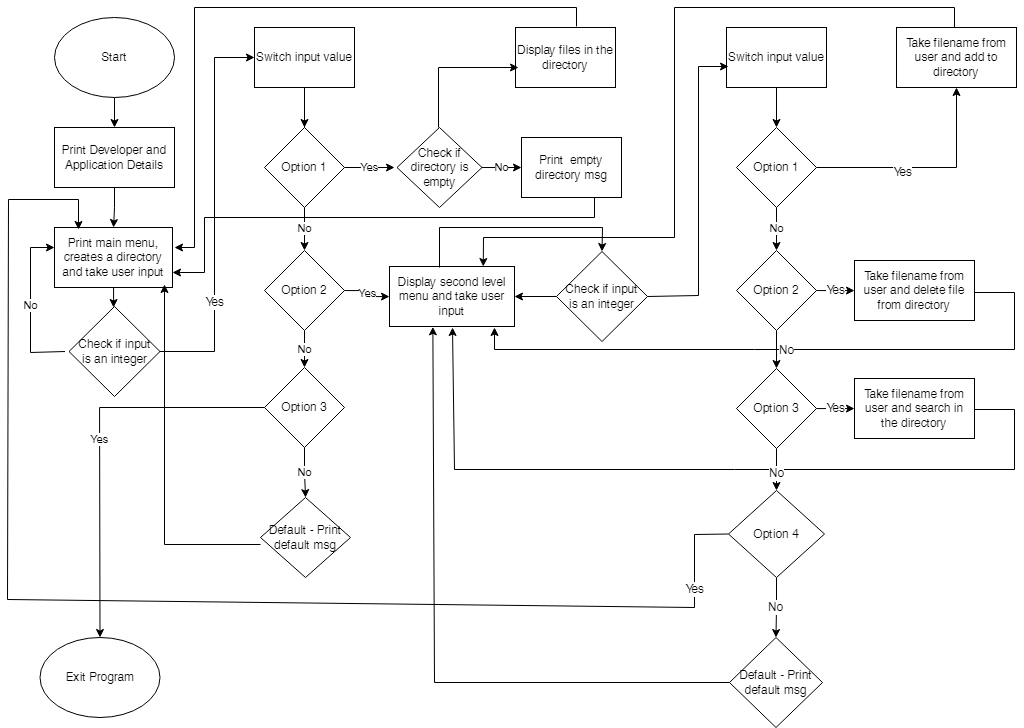

The diagram above was exported from draw.io. Its source (the exported page's mxGraphModel, read from the mxfile embedded in the PNG):
<mxGraphModel dx="2206" dy="1674" grid="1" gridSize="10" guides="1" tooltips="1" connect="1" arrows="1" fold="1" page="1" pageScale="1" pageWidth="827" pageHeight="1169" math="0" shadow="0">
  <root>
    <mxCell id="WIyWlLk6GJQsqaUBKTNV-0" />
    <mxCell id="WIyWlLk6GJQsqaUBKTNV-1" parent="WIyWlLk6GJQsqaUBKTNV-0" />
    <mxCell id="sIlRurMu7CcnunEMeJRH-16" value="" style="edgeStyle=orthogonalEdgeStyle;rounded=0;orthogonalLoop=1;jettySize=auto;html=1;" edge="1" parent="WIyWlLk6GJQsqaUBKTNV-1" target="sIlRurMu7CcnunEMeJRH-12">
      <mxGeometry relative="1" as="geometry">
        <mxPoint x="100" y="90" as="sourcePoint" />
      </mxGeometry>
    </mxCell>
    <mxCell id="sIlRurMu7CcnunEMeJRH-17" value="" style="edgeStyle=orthogonalEdgeStyle;rounded=0;orthogonalLoop=1;jettySize=auto;html=1;" edge="1" parent="WIyWlLk6GJQsqaUBKTNV-1" source="sIlRurMu7CcnunEMeJRH-12" target="sIlRurMu7CcnunEMeJRH-14">
      <mxGeometry relative="1" as="geometry" />
    </mxCell>
    <mxCell id="sIlRurMu7CcnunEMeJRH-12" value="Print Developer and Application Details" style="rounded=0;whiteSpace=wrap;html=1;" vertex="1" parent="WIyWlLk6GJQsqaUBKTNV-1">
      <mxGeometry x="40" y="120" width="120" height="60" as="geometry" />
    </mxCell>
    <mxCell id="sIlRurMu7CcnunEMeJRH-105" value="" style="edgeStyle=orthogonalEdgeStyle;rounded=0;orthogonalLoop=1;jettySize=auto;html=1;" edge="1" parent="WIyWlLk6GJQsqaUBKTNV-1" source="sIlRurMu7CcnunEMeJRH-14" target="sIlRurMu7CcnunEMeJRH-29">
      <mxGeometry relative="1" as="geometry" />
    </mxCell>
    <mxCell id="sIlRurMu7CcnunEMeJRH-14" value="Print main menu, creates a directory and take user input" style="rounded=0;whiteSpace=wrap;html=1;" vertex="1" parent="WIyWlLk6GJQsqaUBKTNV-1">
      <mxGeometry x="40" y="220" width="118" height="60" as="geometry" />
    </mxCell>
    <mxCell id="sIlRurMu7CcnunEMeJRH-29" value="Check if input &lt;br&gt;is an integer" style="rhombus;whiteSpace=wrap;html=1;" vertex="1" parent="WIyWlLk6GJQsqaUBKTNV-1">
      <mxGeometry x="54.5" y="299" width="91" height="90" as="geometry" />
    </mxCell>
    <mxCell id="sIlRurMu7CcnunEMeJRH-47" value="" style="edgeStyle=orthogonalEdgeStyle;rounded=0;orthogonalLoop=1;jettySize=auto;html=1;" edge="1" parent="WIyWlLk6GJQsqaUBKTNV-1" source="sIlRurMu7CcnunEMeJRH-34" target="sIlRurMu7CcnunEMeJRH-41">
      <mxGeometry relative="1" as="geometry" />
    </mxCell>
    <mxCell id="sIlRurMu7CcnunEMeJRH-73" value="" style="edgeStyle=orthogonalEdgeStyle;rounded=0;orthogonalLoop=1;jettySize=auto;html=1;" edge="1" parent="WIyWlLk6GJQsqaUBKTNV-1" source="sIlRurMu7CcnunEMeJRH-34">
      <mxGeometry relative="1" as="geometry">
        <mxPoint x="290" y="170" as="targetPoint" />
      </mxGeometry>
    </mxCell>
    <mxCell id="sIlRurMu7CcnunEMeJRH-34" value="Switch input value" style="rounded=0;whiteSpace=wrap;html=1;" vertex="1" parent="WIyWlLk6GJQsqaUBKTNV-1">
      <mxGeometry x="240" y="20" width="100" height="60" as="geometry" />
    </mxCell>
    <mxCell id="sIlRurMu7CcnunEMeJRH-38" value="" style="endArrow=classic;html=1;rounded=0;exitX=1;exitY=0.5;exitDx=0;exitDy=0;entryX=0;entryY=0.5;entryDx=0;entryDy=0;" edge="1" parent="WIyWlLk6GJQsqaUBKTNV-1" source="sIlRurMu7CcnunEMeJRH-29" target="sIlRurMu7CcnunEMeJRH-34">
      <mxGeometry width="50" height="50" relative="1" as="geometry">
        <mxPoint x="320" y="310" as="sourcePoint" />
        <mxPoint x="200" y="344" as="targetPoint" />
        <Array as="points">
          <mxPoint x="200" y="344" />
          <mxPoint x="200" y="50" />
        </Array>
      </mxGeometry>
    </mxCell>
    <mxCell id="sIlRurMu7CcnunEMeJRH-134" value="Yes" style="edgeLabel;html=1;align=center;verticalAlign=middle;resizable=0;points=[];fontSize=12;fontFamily=Helvetica;fontColor=default;" vertex="1" connectable="0" parent="sIlRurMu7CcnunEMeJRH-38">
      <mxGeometry x="-0.4643" y="1" relative="1" as="geometry">
        <mxPoint as="offset" />
      </mxGeometry>
    </mxCell>
    <mxCell id="sIlRurMu7CcnunEMeJRH-40" value="No" style="endArrow=classic;html=1;rounded=0;exitX=0;exitY=0.5;exitDx=0;exitDy=0;" edge="1" parent="WIyWlLk6GJQsqaUBKTNV-1">
      <mxGeometry width="50" height="50" relative="1" as="geometry">
        <mxPoint x="50.5" y="344" as="sourcePoint" />
        <mxPoint x="40" y="240" as="targetPoint" />
        <Array as="points">
          <mxPoint x="16" y="345" />
          <mxPoint x="16" y="240" />
        </Array>
      </mxGeometry>
    </mxCell>
    <mxCell id="sIlRurMu7CcnunEMeJRH-48" value="Yes" style="edgeStyle=orthogonalEdgeStyle;rounded=0;orthogonalLoop=1;jettySize=auto;html=1;" edge="1" parent="WIyWlLk6GJQsqaUBKTNV-1" source="sIlRurMu7CcnunEMeJRH-41">
      <mxGeometry relative="1" as="geometry">
        <mxPoint x="380" y="160" as="targetPoint" />
      </mxGeometry>
    </mxCell>
    <mxCell id="sIlRurMu7CcnunEMeJRH-50" value="No" style="edgeStyle=orthogonalEdgeStyle;rounded=0;orthogonalLoop=1;jettySize=auto;html=1;" edge="1" parent="WIyWlLk6GJQsqaUBKTNV-1" source="sIlRurMu7CcnunEMeJRH-41" target="sIlRurMu7CcnunEMeJRH-42">
      <mxGeometry relative="1" as="geometry" />
    </mxCell>
    <mxCell id="sIlRurMu7CcnunEMeJRH-41" value="Option 1" style="rhombus;whiteSpace=wrap;html=1;" vertex="1" parent="WIyWlLk6GJQsqaUBKTNV-1">
      <mxGeometry x="250" y="120" width="80" height="80" as="geometry" />
    </mxCell>
    <mxCell id="sIlRurMu7CcnunEMeJRH-51" value="No&lt;br&gt;" style="edgeStyle=orthogonalEdgeStyle;rounded=0;orthogonalLoop=1;jettySize=auto;html=1;" edge="1" parent="WIyWlLk6GJQsqaUBKTNV-1" source="sIlRurMu7CcnunEMeJRH-42" target="sIlRurMu7CcnunEMeJRH-43">
      <mxGeometry relative="1" as="geometry" />
    </mxCell>
    <mxCell id="sIlRurMu7CcnunEMeJRH-56" value="Yes" style="edgeStyle=orthogonalEdgeStyle;rounded=0;orthogonalLoop=1;jettySize=auto;html=1;" edge="1" parent="WIyWlLk6GJQsqaUBKTNV-1" source="sIlRurMu7CcnunEMeJRH-42" target="sIlRurMu7CcnunEMeJRH-55">
      <mxGeometry relative="1" as="geometry" />
    </mxCell>
    <mxCell id="sIlRurMu7CcnunEMeJRH-42" value="Option 2" style="rhombus;whiteSpace=wrap;html=1;" vertex="1" parent="WIyWlLk6GJQsqaUBKTNV-1">
      <mxGeometry x="250" y="243" width="80" height="80" as="geometry" />
    </mxCell>
    <mxCell id="sIlRurMu7CcnunEMeJRH-54" value="Yes" style="edgeStyle=orthogonalEdgeStyle;rounded=0;orthogonalLoop=1;jettySize=auto;html=1;" edge="1" parent="WIyWlLk6GJQsqaUBKTNV-1" source="sIlRurMu7CcnunEMeJRH-43" target="sIlRurMu7CcnunEMeJRH-108">
      <mxGeometry relative="1" as="geometry">
        <mxPoint x="375" y="400" as="targetPoint" />
        <Array as="points">
          <mxPoint x="85" y="400" />
        </Array>
      </mxGeometry>
    </mxCell>
    <mxCell id="sIlRurMu7CcnunEMeJRH-101" value="No&lt;br&gt;" style="edgeStyle=orthogonalEdgeStyle;rounded=0;orthogonalLoop=1;jettySize=auto;html=1;" edge="1" parent="WIyWlLk6GJQsqaUBKTNV-1" source="sIlRurMu7CcnunEMeJRH-43" target="sIlRurMu7CcnunEMeJRH-100">
      <mxGeometry relative="1" as="geometry" />
    </mxCell>
    <mxCell id="sIlRurMu7CcnunEMeJRH-43" value="Option 3" style="rhombus;whiteSpace=wrap;html=1;" vertex="1" parent="WIyWlLk6GJQsqaUBKTNV-1">
      <mxGeometry x="250" y="360" width="80" height="80" as="geometry" />
    </mxCell>
    <mxCell id="sIlRurMu7CcnunEMeJRH-55" value="Display second level menu and take user input" style="rounded=0;whiteSpace=wrap;html=1;" vertex="1" parent="WIyWlLk6GJQsqaUBKTNV-1">
      <mxGeometry x="375" y="259" width="125" height="60" as="geometry" />
    </mxCell>
    <mxCell id="sIlRurMu7CcnunEMeJRH-59" value="No" style="edgeStyle=orthogonalEdgeStyle;rounded=0;orthogonalLoop=1;jettySize=auto;html=1;" edge="1" parent="WIyWlLk6GJQsqaUBKTNV-1" source="sIlRurMu7CcnunEMeJRH-57" target="sIlRurMu7CcnunEMeJRH-58">
      <mxGeometry relative="1" as="geometry" />
    </mxCell>
    <mxCell id="sIlRurMu7CcnunEMeJRH-57" value="Check if directory is empty" style="rhombus;whiteSpace=wrap;html=1;" vertex="1" parent="WIyWlLk6GJQsqaUBKTNV-1">
      <mxGeometry x="382.5" y="120" width="85" height="80" as="geometry" />
    </mxCell>
    <mxCell id="sIlRurMu7CcnunEMeJRH-58" value="Print&amp;nbsp; empty directory msg" style="rounded=0;whiteSpace=wrap;html=1;" vertex="1" parent="WIyWlLk6GJQsqaUBKTNV-1">
      <mxGeometry x="507" y="130" width="100" height="60" as="geometry" />
    </mxCell>
    <mxCell id="sIlRurMu7CcnunEMeJRH-60" value="Display files in the directory" style="rounded=0;whiteSpace=wrap;html=1;" vertex="1" parent="WIyWlLk6GJQsqaUBKTNV-1">
      <mxGeometry x="501" y="20" width="100" height="60" as="geometry" />
    </mxCell>
    <mxCell id="sIlRurMu7CcnunEMeJRH-61" value="" style="endArrow=classic;html=1;rounded=0;entryX=0;entryY=0.5;entryDx=0;entryDy=0;" edge="1" parent="WIyWlLk6GJQsqaUBKTNV-1">
      <mxGeometry width="50" height="50" relative="1" as="geometry">
        <mxPoint x="424" y="120" as="sourcePoint" />
        <mxPoint x="504" y="60" as="targetPoint" />
        <Array as="points">
          <mxPoint x="424" y="60" />
        </Array>
      </mxGeometry>
    </mxCell>
    <mxCell id="sIlRurMu7CcnunEMeJRH-140" value="" style="edgeStyle=orthogonalEdgeStyle;rounded=0;orthogonalLoop=1;jettySize=auto;html=1;fontFamily=Helvetica;fontSize=12;fontColor=default;" edge="1" parent="WIyWlLk6GJQsqaUBKTNV-1" source="sIlRurMu7CcnunEMeJRH-64" target="sIlRurMu7CcnunEMeJRH-55">
      <mxGeometry relative="1" as="geometry" />
    </mxCell>
    <mxCell id="sIlRurMu7CcnunEMeJRH-64" value="Check if input &lt;br&gt;is an integer" style="rhombus;whiteSpace=wrap;html=1;" vertex="1" parent="WIyWlLk6GJQsqaUBKTNV-1">
      <mxGeometry x="542" y="244" width="91" height="90" as="geometry" />
    </mxCell>
    <mxCell id="sIlRurMu7CcnunEMeJRH-68" value="" style="endArrow=classic;html=1;rounded=0;entryX=0.5;entryY=0;entryDx=0;entryDy=0;" edge="1" parent="WIyWlLk6GJQsqaUBKTNV-1" target="sIlRurMu7CcnunEMeJRH-64">
      <mxGeometry width="50" height="50" relative="1" as="geometry">
        <mxPoint x="425" y="260" as="sourcePoint" />
        <mxPoint x="475" y="203" as="targetPoint" />
        <Array as="points">
          <mxPoint x="425" y="220" />
          <mxPoint x="588" y="220" />
        </Array>
      </mxGeometry>
    </mxCell>
    <mxCell id="sIlRurMu7CcnunEMeJRH-86" value="" style="edgeStyle=orthogonalEdgeStyle;rounded=0;orthogonalLoop=1;jettySize=auto;html=1;" edge="1" parent="WIyWlLk6GJQsqaUBKTNV-1" source="sIlRurMu7CcnunEMeJRH-82" target="sIlRurMu7CcnunEMeJRH-83">
      <mxGeometry relative="1" as="geometry" />
    </mxCell>
    <mxCell id="sIlRurMu7CcnunEMeJRH-82" value="Switch input value" style="rounded=0;whiteSpace=wrap;html=1;" vertex="1" parent="WIyWlLk6GJQsqaUBKTNV-1">
      <mxGeometry x="712" y="20" width="100" height="60" as="geometry" />
    </mxCell>
    <mxCell id="sIlRurMu7CcnunEMeJRH-87" value="No" style="edgeStyle=orthogonalEdgeStyle;rounded=0;orthogonalLoop=1;jettySize=auto;html=1;" edge="1" parent="WIyWlLk6GJQsqaUBKTNV-1" source="sIlRurMu7CcnunEMeJRH-83" target="sIlRurMu7CcnunEMeJRH-84">
      <mxGeometry relative="1" as="geometry" />
    </mxCell>
    <mxCell id="sIlRurMu7CcnunEMeJRH-116" value="" style="edgeStyle=orthogonalEdgeStyle;rounded=0;orthogonalLoop=1;jettySize=auto;html=1;" edge="1" parent="WIyWlLk6GJQsqaUBKTNV-1" source="sIlRurMu7CcnunEMeJRH-83" target="sIlRurMu7CcnunEMeJRH-115">
      <mxGeometry relative="1" as="geometry" />
    </mxCell>
    <mxCell id="sIlRurMu7CcnunEMeJRH-135" value="Yes" style="edgeLabel;html=1;align=center;verticalAlign=middle;resizable=0;points=[];fontSize=12;fontFamily=Helvetica;fontColor=default;" vertex="1" connectable="0" parent="sIlRurMu7CcnunEMeJRH-116">
      <mxGeometry x="-0.2242" y="-4" relative="1" as="geometry">
        <mxPoint as="offset" />
      </mxGeometry>
    </mxCell>
    <mxCell id="sIlRurMu7CcnunEMeJRH-83" value="Option 1" style="rhombus;whiteSpace=wrap;html=1;" vertex="1" parent="WIyWlLk6GJQsqaUBKTNV-1">
      <mxGeometry x="722" y="120" width="80" height="80" as="geometry" />
    </mxCell>
    <mxCell id="sIlRurMu7CcnunEMeJRH-88" value="" style="edgeStyle=orthogonalEdgeStyle;rounded=0;orthogonalLoop=1;jettySize=auto;html=1;" edge="1" parent="WIyWlLk6GJQsqaUBKTNV-1" source="sIlRurMu7CcnunEMeJRH-84" target="sIlRurMu7CcnunEMeJRH-85">
      <mxGeometry relative="1" as="geometry" />
    </mxCell>
    <mxCell id="sIlRurMu7CcnunEMeJRH-118" value="Yes" style="edgeStyle=orthogonalEdgeStyle;rounded=0;orthogonalLoop=1;jettySize=auto;html=1;fontFamily=Helvetica;fontSize=12;fontColor=default;" edge="1" parent="WIyWlLk6GJQsqaUBKTNV-1" source="sIlRurMu7CcnunEMeJRH-84" target="sIlRurMu7CcnunEMeJRH-117">
      <mxGeometry relative="1" as="geometry" />
    </mxCell>
    <mxCell id="sIlRurMu7CcnunEMeJRH-84" value="Option 2" style="rhombus;whiteSpace=wrap;html=1;" vertex="1" parent="WIyWlLk6GJQsqaUBKTNV-1">
      <mxGeometry x="722" y="243" width="80" height="80" as="geometry" />
    </mxCell>
    <mxCell id="sIlRurMu7CcnunEMeJRH-98" value="" style="edgeStyle=orthogonalEdgeStyle;rounded=0;orthogonalLoop=1;jettySize=auto;html=1;" edge="1" parent="WIyWlLk6GJQsqaUBKTNV-1" source="sIlRurMu7CcnunEMeJRH-85" target="sIlRurMu7CcnunEMeJRH-93">
      <mxGeometry relative="1" as="geometry" />
    </mxCell>
    <mxCell id="sIlRurMu7CcnunEMeJRH-120" value="Yes" style="edgeStyle=orthogonalEdgeStyle;rounded=0;orthogonalLoop=1;jettySize=auto;html=1;fontFamily=Helvetica;fontSize=12;fontColor=default;" edge="1" parent="WIyWlLk6GJQsqaUBKTNV-1" source="sIlRurMu7CcnunEMeJRH-85" target="sIlRurMu7CcnunEMeJRH-119">
      <mxGeometry relative="1" as="geometry" />
    </mxCell>
    <mxCell id="sIlRurMu7CcnunEMeJRH-85" value="Option 3" style="rhombus;whiteSpace=wrap;html=1;" vertex="1" parent="WIyWlLk6GJQsqaUBKTNV-1">
      <mxGeometry x="722" y="361" width="80" height="80" as="geometry" />
    </mxCell>
    <mxCell id="sIlRurMu7CcnunEMeJRH-129" value="No" style="edgeStyle=orthogonalEdgeStyle;rounded=0;orthogonalLoop=1;jettySize=auto;html=1;fontFamily=Helvetica;fontSize=12;fontColor=default;" edge="1" parent="WIyWlLk6GJQsqaUBKTNV-1" source="sIlRurMu7CcnunEMeJRH-93" target="sIlRurMu7CcnunEMeJRH-128">
      <mxGeometry relative="1" as="geometry" />
    </mxCell>
    <mxCell id="sIlRurMu7CcnunEMeJRH-93" value="Option 4" style="rhombus;whiteSpace=wrap;html=1;" vertex="1" parent="WIyWlLk6GJQsqaUBKTNV-1">
      <mxGeometry x="714" y="483" width="96" height="87" as="geometry" />
    </mxCell>
    <mxCell id="sIlRurMu7CcnunEMeJRH-94" value="" style="endArrow=classic;html=1;rounded=0;entryX=1;entryY=0.75;entryDx=0;entryDy=0;" edge="1" parent="WIyWlLk6GJQsqaUBKTNV-1" target="sIlRurMu7CcnunEMeJRH-14">
      <mxGeometry width="50" height="50" relative="1" as="geometry">
        <mxPoint x="580" y="190" as="sourcePoint" />
        <mxPoint x="170" y="240" as="targetPoint" />
        <Array as="points">
          <mxPoint x="580" y="210" />
          <mxPoint x="190" y="210" />
          <mxPoint x="190" y="265" />
        </Array>
      </mxGeometry>
    </mxCell>
    <mxCell id="sIlRurMu7CcnunEMeJRH-103" value="" style="endArrow=classic;html=1;rounded=0;exitX=0;exitY=0.5;exitDx=0;exitDy=0;" edge="1" parent="WIyWlLk6GJQsqaUBKTNV-1">
      <mxGeometry width="50" height="50" relative="1" as="geometry">
        <mxPoint x="246" y="537" as="sourcePoint" />
        <mxPoint x="150" y="277" as="targetPoint" />
        <Array as="points">
          <mxPoint x="150" y="537" />
        </Array>
      </mxGeometry>
    </mxCell>
    <mxCell id="sIlRurMu7CcnunEMeJRH-108" value="Exit Program" style="ellipse;whiteSpace=wrap;html=1;" vertex="1" parent="WIyWlLk6GJQsqaUBKTNV-1">
      <mxGeometry x="25.5" y="630" width="120" height="80" as="geometry" />
    </mxCell>
    <mxCell id="sIlRurMu7CcnunEMeJRH-109" value="Start" style="ellipse;whiteSpace=wrap;html=1;" vertex="1" parent="WIyWlLk6GJQsqaUBKTNV-1">
      <mxGeometry x="40" y="10" width="120" height="80" as="geometry" />
    </mxCell>
    <mxCell id="sIlRurMu7CcnunEMeJRH-111" value="" style="endArrow=classic;html=1;rounded=0;exitX=1;exitY=0.5;exitDx=0;exitDy=0;" edge="1" parent="WIyWlLk6GJQsqaUBKTNV-1" source="sIlRurMu7CcnunEMeJRH-64">
      <mxGeometry width="50" height="50" relative="1" as="geometry">
        <mxPoint x="624" y="288" as="sourcePoint" />
        <mxPoint x="714" y="59" as="targetPoint" />
        <Array as="points">
          <mxPoint x="684" y="288" />
          <mxPoint x="684" y="59" />
        </Array>
      </mxGeometry>
    </mxCell>
    <mxCell id="sIlRurMu7CcnunEMeJRH-100" value="Default - Print default msg" style="rhombus;whiteSpace=wrap;html=1;" vertex="1" parent="WIyWlLk6GJQsqaUBKTNV-1">
      <mxGeometry x="246" y="490" width="90" height="80" as="geometry" />
    </mxCell>
    <mxCell id="sIlRurMu7CcnunEMeJRH-115" value="Take filename from user and add to directory" style="whiteSpace=wrap;html=1;" vertex="1" parent="WIyWlLk6GJQsqaUBKTNV-1">
      <mxGeometry x="882" y="20" width="120" height="60" as="geometry" />
    </mxCell>
    <mxCell id="sIlRurMu7CcnunEMeJRH-117" value="Take filename from user and delete file from directory" style="whiteSpace=wrap;html=1;" vertex="1" parent="WIyWlLk6GJQsqaUBKTNV-1">
      <mxGeometry x="840" y="253" width="120" height="60" as="geometry" />
    </mxCell>
    <mxCell id="sIlRurMu7CcnunEMeJRH-119" value="Take filename from user and search in the directory" style="whiteSpace=wrap;html=1;" vertex="1" parent="WIyWlLk6GJQsqaUBKTNV-1">
      <mxGeometry x="840" y="371" width="120" height="60" as="geometry" />
    </mxCell>
    <mxCell id="sIlRurMu7CcnunEMeJRH-121" value="" style="endArrow=classic;html=1;rounded=0;fontFamily=Helvetica;fontSize=12;fontColor=default;exitX=0;exitY=0.5;exitDx=0;exitDy=0;" edge="1" parent="WIyWlLk6GJQsqaUBKTNV-1" source="sIlRurMu7CcnunEMeJRH-93">
      <mxGeometry width="50" height="50" relative="1" as="geometry">
        <mxPoint x="756" y="542" as="sourcePoint" />
        <mxPoint x="64" y="222" as="targetPoint" />
        <Array as="points">
          <mxPoint x="680" y="527" />
          <mxPoint x="680" y="600" />
          <mxPoint x="-7" y="592" />
          <mxPoint x="-6" y="192" />
          <mxPoint x="64" y="192" />
        </Array>
      </mxGeometry>
    </mxCell>
    <mxCell id="sIlRurMu7CcnunEMeJRH-138" value="Yes" style="edgeLabel;html=1;align=center;verticalAlign=middle;resizable=0;points=[];fontSize=12;fontFamily=Helvetica;fontColor=default;" vertex="1" connectable="0" parent="sIlRurMu7CcnunEMeJRH-121">
      <mxGeometry x="-0.8638" y="-1" relative="1" as="geometry">
        <mxPoint as="offset" />
      </mxGeometry>
    </mxCell>
    <mxCell id="sIlRurMu7CcnunEMeJRH-126" value="" style="endArrow=classic;html=1;rounded=0;fontFamily=Helvetica;fontSize=12;fontColor=default;exitX=1;exitY=0.5;exitDx=0;exitDy=0;" edge="1" parent="WIyWlLk6GJQsqaUBKTNV-1">
      <mxGeometry width="50" height="50" relative="1" as="geometry">
        <mxPoint x="960" y="285" as="sourcePoint" />
        <mxPoint x="480" y="320" as="targetPoint" />
        <Array as="points">
          <mxPoint x="1000" y="285" />
          <mxPoint x="1000" y="342" />
          <mxPoint x="480" y="342" />
        </Array>
      </mxGeometry>
    </mxCell>
    <mxCell id="sIlRurMu7CcnunEMeJRH-136" value="No" style="edgeLabel;html=1;align=center;verticalAlign=middle;resizable=0;points=[];fontSize=12;fontFamily=Helvetica;fontColor=default;" vertex="1" connectable="0" parent="sIlRurMu7CcnunEMeJRH-126">
      <mxGeometry x="0.0191" relative="1" as="geometry">
        <mxPoint as="offset" />
      </mxGeometry>
    </mxCell>
    <mxCell id="sIlRurMu7CcnunEMeJRH-127" value="" style="endArrow=classic;html=1;rounded=0;fontFamily=Helvetica;fontSize=12;fontColor=default;" edge="1" parent="WIyWlLk6GJQsqaUBKTNV-1">
      <mxGeometry width="50" height="50" relative="1" as="geometry">
        <mxPoint x="960" y="402" as="sourcePoint" />
        <mxPoint x="438" y="320" as="targetPoint" />
        <Array as="points">
          <mxPoint x="1000" y="402" />
          <mxPoint x="1000" y="462" />
          <mxPoint x="440" y="462" />
        </Array>
      </mxGeometry>
    </mxCell>
    <mxCell id="sIlRurMu7CcnunEMeJRH-137" value="No" style="edgeLabel;html=1;align=center;verticalAlign=middle;resizable=0;points=[];fontSize=12;fontFamily=Helvetica;fontColor=default;" vertex="1" connectable="0" parent="sIlRurMu7CcnunEMeJRH-127">
      <mxGeometry x="-0.1527" y="3" relative="1" as="geometry">
        <mxPoint x="1" as="offset" />
      </mxGeometry>
    </mxCell>
    <mxCell id="sIlRurMu7CcnunEMeJRH-128" value="Default - Print default msg" style="rhombus;whiteSpace=wrap;html=1;" vertex="1" parent="WIyWlLk6GJQsqaUBKTNV-1">
      <mxGeometry x="715" y="630" width="93" height="90" as="geometry" />
    </mxCell>
    <mxCell id="sIlRurMu7CcnunEMeJRH-130" value="" style="endArrow=classic;html=1;rounded=0;fontFamily=Helvetica;fontSize=12;fontColor=default;entryX=0.347;entryY=1.006;entryDx=0;entryDy=0;entryPerimeter=0;exitX=0;exitY=0.5;exitDx=0;exitDy=0;" edge="1" parent="WIyWlLk6GJQsqaUBKTNV-1" source="sIlRurMu7CcnunEMeJRH-128" target="sIlRurMu7CcnunEMeJRH-55">
      <mxGeometry width="50" height="50" relative="1" as="geometry">
        <mxPoint x="720" y="680" as="sourcePoint" />
        <mxPoint x="450" y="320" as="targetPoint" />
        <Array as="points">
          <mxPoint x="420" y="675" />
        </Array>
      </mxGeometry>
    </mxCell>
    <mxCell id="sIlRurMu7CcnunEMeJRH-131" value="" style="endArrow=classic;html=1;rounded=0;fontFamily=Helvetica;fontSize=12;fontColor=default;exitX=0.61;exitY=-0.019;exitDx=0;exitDy=0;exitPerimeter=0;" edge="1" parent="WIyWlLk6GJQsqaUBKTNV-1" source="sIlRurMu7CcnunEMeJRH-60">
      <mxGeometry width="50" height="50" relative="1" as="geometry">
        <mxPoint x="551" as="sourcePoint" />
        <mxPoint x="160" y="240" as="targetPoint" />
        <Array as="points">
          <mxPoint x="562" />
          <mxPoint x="180" />
          <mxPoint x="180" y="240" />
        </Array>
      </mxGeometry>
    </mxCell>
    <mxCell id="sIlRurMu7CcnunEMeJRH-139" value="" style="endArrow=classic;html=1;rounded=0;fontFamily=Helvetica;fontSize=12;fontColor=default;entryX=0.75;entryY=0;entryDx=0;entryDy=0;" edge="1" parent="WIyWlLk6GJQsqaUBKTNV-1" target="sIlRurMu7CcnunEMeJRH-55">
      <mxGeometry width="50" height="50" relative="1" as="geometry">
        <mxPoint x="940" y="20" as="sourcePoint" />
        <mxPoint x="990" y="-30" as="targetPoint" />
        <Array as="points">
          <mxPoint x="940" />
          <mxPoint x="660" />
          <mxPoint x="660" y="230" />
          <mxPoint x="469" y="230" />
        </Array>
      </mxGeometry>
    </mxCell>
  </root>
</mxGraphModel>